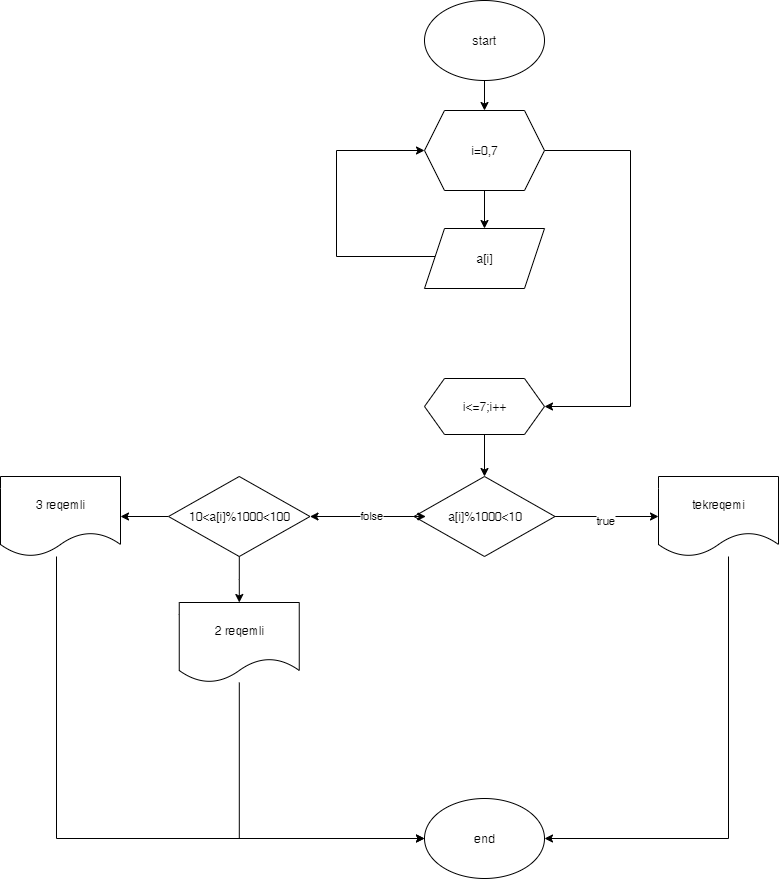

The diagram above was exported from draw.io. Its source (the exported page's mxGraphModel, read from the mxfile embedded in the PNG):
<mxGraphModel dx="2280" dy="718" grid="1" gridSize="14" guides="1" tooltips="1" connect="1" arrows="1" fold="1" page="1" pageScale="1" pageWidth="827" pageHeight="1169" math="0" shadow="0">
  <root>
    <mxCell id="0" />
    <mxCell id="1" parent="0" />
    <mxCell id="9sUnM69ytkdx2dCc4zfX-1" value="" style="edgeStyle=orthogonalEdgeStyle;rounded=0;orthogonalLoop=1;jettySize=auto;html=1;" parent="1" source="9sUnM69ytkdx2dCc4zfX-2" edge="1">
      <mxGeometry relative="1" as="geometry">
        <mxPoint x="400" y="110" as="targetPoint" />
      </mxGeometry>
    </mxCell>
    <mxCell id="9sUnM69ytkdx2dCc4zfX-2" value="start" style="ellipse;whiteSpace=wrap;html=1;" parent="1" vertex="1">
      <mxGeometry x="340" width="120" height="80" as="geometry" />
    </mxCell>
    <mxCell id="9sUnM69ytkdx2dCc4zfX-3" value="" style="edgeStyle=orthogonalEdgeStyle;rounded=0;orthogonalLoop=1;jettySize=auto;html=1;" parent="1" source="9sUnM69ytkdx2dCc4zfX-4" target="9sUnM69ytkdx2dCc4zfX-6" edge="1">
      <mxGeometry relative="1" as="geometry" />
    </mxCell>
    <mxCell id="9sUnM69ytkdx2dCc4zfX-7" style="edgeStyle=orthogonalEdgeStyle;rounded=0;orthogonalLoop=1;jettySize=auto;html=1;entryX=1;entryY=0.5;entryDx=0;entryDy=0;" parent="1" source="9sUnM69ytkdx2dCc4zfX-4" target="9sUnM69ytkdx2dCc4zfX-8" edge="1">
      <mxGeometry relative="1" as="geometry">
        <mxPoint x="616" y="392" as="targetPoint" />
        <Array as="points">
          <mxPoint x="546" y="150" />
          <mxPoint x="546" y="406" />
        </Array>
      </mxGeometry>
    </mxCell>
    <mxCell id="9sUnM69ytkdx2dCc4zfX-4" value="i=0,7" style="shape=hexagon;perimeter=hexagonPerimeter2;whiteSpace=wrap;html=1;fixedSize=1;" parent="1" vertex="1">
      <mxGeometry x="340" y="110" width="120" height="80" as="geometry" />
    </mxCell>
    <mxCell id="9sUnM69ytkdx2dCc4zfX-5" style="edgeStyle=orthogonalEdgeStyle;rounded=0;orthogonalLoop=1;jettySize=auto;html=1;entryX=0;entryY=0.5;entryDx=0;entryDy=0;" parent="1" source="9sUnM69ytkdx2dCc4zfX-6" target="9sUnM69ytkdx2dCc4zfX-4" edge="1">
      <mxGeometry relative="1" as="geometry">
        <Array as="points">
          <mxPoint x="252" y="256" />
          <mxPoint x="252" y="150" />
        </Array>
      </mxGeometry>
    </mxCell>
    <mxCell id="9sUnM69ytkdx2dCc4zfX-6" value="a[i]" style="shape=parallelogram;perimeter=parallelogramPerimeter;whiteSpace=wrap;html=1;fixedSize=1;" parent="1" vertex="1">
      <mxGeometry x="340" y="228" width="120" height="60" as="geometry" />
    </mxCell>
    <mxCell id="9sUnM69ytkdx2dCc4zfX-10" value="" style="edgeStyle=orthogonalEdgeStyle;rounded=0;orthogonalLoop=1;jettySize=auto;html=1;" parent="1" source="9sUnM69ytkdx2dCc4zfX-8" target="9sUnM69ytkdx2dCc4zfX-9" edge="1">
      <mxGeometry relative="1" as="geometry" />
    </mxCell>
    <mxCell id="9sUnM69ytkdx2dCc4zfX-8" value="i&amp;lt;=7;i++" style="shape=hexagon;perimeter=hexagonPerimeter2;whiteSpace=wrap;html=1;fixedSize=1;" parent="1" vertex="1">
      <mxGeometry x="340" y="378" width="120" height="56" as="geometry" />
    </mxCell>
    <mxCell id="9sUnM69ytkdx2dCc4zfX-12" value="" style="edgeStyle=orthogonalEdgeStyle;rounded=0;orthogonalLoop=1;jettySize=auto;html=1;" parent="1" source="9sUnM69ytkdx2dCc4zfX-9" target="9sUnM69ytkdx2dCc4zfX-11" edge="1">
      <mxGeometry relative="1" as="geometry" />
    </mxCell>
    <mxCell id="9sUnM69ytkdx2dCc4zfX-17" value="true" style="edgeLabel;html=1;align=center;verticalAlign=middle;resizable=0;points=[];" parent="9sUnM69ytkdx2dCc4zfX-12" vertex="1" connectable="0">
      <mxGeometry x="-0.0435" y="-3" relative="1" as="geometry">
        <mxPoint x="1" as="offset" />
      </mxGeometry>
    </mxCell>
    <mxCell id="9sUnM69ytkdx2dCc4zfX-15" value="" style="edgeStyle=orthogonalEdgeStyle;rounded=0;orthogonalLoop=1;jettySize=auto;html=1;" parent="1" source="9sUnM69ytkdx2dCc4zfX-9" target="9sUnM69ytkdx2dCc4zfX-14" edge="1">
      <mxGeometry relative="1" as="geometry" />
    </mxCell>
    <mxCell id="9sUnM69ytkdx2dCc4zfX-16" value="folse" style="edgeLabel;html=1;align=center;verticalAlign=middle;resizable=0;points=[];" parent="9sUnM69ytkdx2dCc4zfX-15" vertex="1" connectable="0">
      <mxGeometry x="-0.1635" y="-2" relative="1" as="geometry">
        <mxPoint as="offset" />
      </mxGeometry>
    </mxCell>
    <mxCell id="9sUnM69ytkdx2dCc4zfX-9" value="a[i]%1000&amp;lt;10" style="rhombus;whiteSpace=wrap;html=1;" parent="1" vertex="1">
      <mxGeometry x="329.5" y="476" width="141" height="80" as="geometry" />
    </mxCell>
    <mxCell id="9sUnM69ytkdx2dCc4zfX-26" style="edgeStyle=orthogonalEdgeStyle;rounded=0;orthogonalLoop=1;jettySize=auto;html=1;entryX=1;entryY=0.5;entryDx=0;entryDy=0;" parent="1" source="9sUnM69ytkdx2dCc4zfX-11" target="9sUnM69ytkdx2dCc4zfX-23" edge="1">
      <mxGeometry relative="1" as="geometry">
        <Array as="points">
          <mxPoint x="644" y="838" />
        </Array>
      </mxGeometry>
    </mxCell>
    <mxCell id="9sUnM69ytkdx2dCc4zfX-11" value="tekreqemi" style="shape=document;whiteSpace=wrap;html=1;boundedLbl=1;" parent="1" vertex="1">
      <mxGeometry x="574" y="476" width="120" height="80" as="geometry" />
    </mxCell>
    <mxCell id="9sUnM69ytkdx2dCc4zfX-13" style="edgeStyle=orthogonalEdgeStyle;rounded=0;orthogonalLoop=1;jettySize=auto;html=1;exitX=0;exitY=0.5;exitDx=0;exitDy=0;entryX=0.084;entryY=0.5;entryDx=0;entryDy=0;entryPerimeter=0;" parent="1" source="9sUnM69ytkdx2dCc4zfX-9" target="9sUnM69ytkdx2dCc4zfX-9" edge="1">
      <mxGeometry relative="1" as="geometry" />
    </mxCell>
    <mxCell id="9sUnM69ytkdx2dCc4zfX-20" value="" style="edgeStyle=orthogonalEdgeStyle;rounded=0;orthogonalLoop=1;jettySize=auto;html=1;" parent="1" source="9sUnM69ytkdx2dCc4zfX-14" target="9sUnM69ytkdx2dCc4zfX-19" edge="1">
      <mxGeometry relative="1" as="geometry" />
    </mxCell>
    <mxCell id="9sUnM69ytkdx2dCc4zfX-22" value="" style="edgeStyle=orthogonalEdgeStyle;rounded=0;orthogonalLoop=1;jettySize=auto;html=1;" parent="1" source="9sUnM69ytkdx2dCc4zfX-14" target="9sUnM69ytkdx2dCc4zfX-21" edge="1">
      <mxGeometry relative="1" as="geometry" />
    </mxCell>
    <mxCell id="9sUnM69ytkdx2dCc4zfX-14" value="10&amp;lt;a[i]%1000&amp;lt;100" style="rhombus;whiteSpace=wrap;html=1;" parent="1" vertex="1">
      <mxGeometry x="84" y="476" width="141.5" height="80" as="geometry" />
    </mxCell>
    <mxCell id="9sUnM69ytkdx2dCc4zfX-25" style="edgeStyle=orthogonalEdgeStyle;rounded=0;orthogonalLoop=1;jettySize=auto;html=1;entryX=0;entryY=0.5;entryDx=0;entryDy=0;" parent="1" source="9sUnM69ytkdx2dCc4zfX-19" target="9sUnM69ytkdx2dCc4zfX-23" edge="1">
      <mxGeometry relative="1" as="geometry">
        <Array as="points">
          <mxPoint x="155" y="838" />
        </Array>
      </mxGeometry>
    </mxCell>
    <mxCell id="9sUnM69ytkdx2dCc4zfX-19" value="2 reqemli" style="shape=document;whiteSpace=wrap;html=1;boundedLbl=1;" parent="1" vertex="1">
      <mxGeometry x="94.75" y="602" width="120" height="80" as="geometry" />
    </mxCell>
    <mxCell id="9sUnM69ytkdx2dCc4zfX-24" style="edgeStyle=orthogonalEdgeStyle;rounded=0;orthogonalLoop=1;jettySize=auto;html=1;entryX=0;entryY=0.5;entryDx=0;entryDy=0;" parent="1" source="9sUnM69ytkdx2dCc4zfX-21" target="9sUnM69ytkdx2dCc4zfX-23" edge="1">
      <mxGeometry relative="1" as="geometry">
        <Array as="points">
          <mxPoint x="-28" y="838" />
        </Array>
      </mxGeometry>
    </mxCell>
    <mxCell id="9sUnM69ytkdx2dCc4zfX-21" value="3 reqemli" style="shape=document;whiteSpace=wrap;html=1;boundedLbl=1;" parent="1" vertex="1">
      <mxGeometry x="-84" y="476" width="120" height="80" as="geometry" />
    </mxCell>
    <mxCell id="9sUnM69ytkdx2dCc4zfX-23" value="end" style="ellipse;whiteSpace=wrap;html=1;" parent="1" vertex="1">
      <mxGeometry x="340" y="798" width="120" height="80" as="geometry" />
    </mxCell>
  </root>
</mxGraphModel>